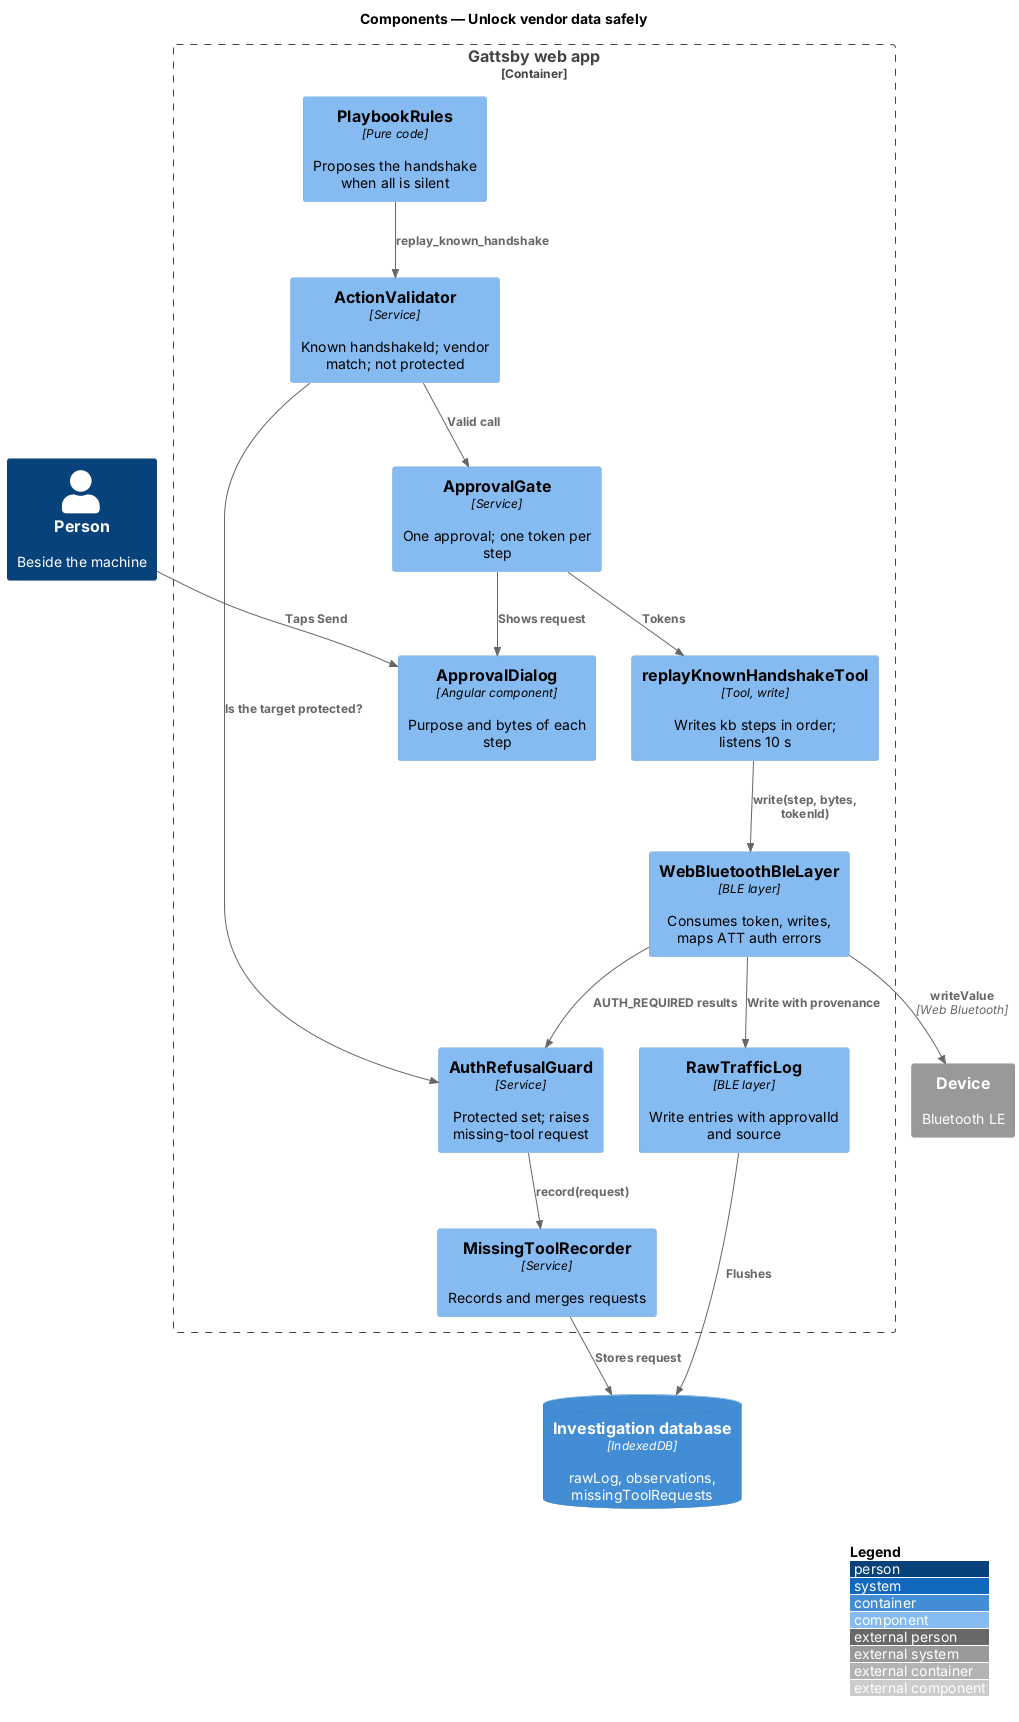

The diagram above was rendered by PlantUML. Its source (embedded in the PNG):
@startuml
!include <C4/C4_Component>
LAYOUT_WITH_LEGEND()
title Components — Unlock vendor data safely

Person(person, "Person", "Beside the machine")
Container_Boundary(spa, "Gattsby web app") {
  Component(rules, "PlaybookRules", "Pure code", "Proposes the handshake when all is silent")
  Component(validator, "ActionValidator", "Service", "Known handshakeId; vendor match; not protected")
  Component(gate, "ApprovalGate", "Service", "One approval; one token per step")
  Component(dialog, "ApprovalDialog", "Angular component", "Purpose and bytes of each step")
  Component(tool, "replayKnownHandshakeTool", "Tool, write", "Writes kb steps in order; listens 10 s")
  Component(ble, "WebBluetoothBleLayer", "BLE layer", "Consumes token, writes, maps ATT auth errors")
  Component(log, "RawTrafficLog", "BLE layer", "Write entries with approvalId and source")
  Component(guard, "AuthRefusalGuard", "Service", "Protected set; raises missing-tool request")
  Component(missing, "MissingToolRecorder", "Service", "Records and merges requests")
}
ContainerDb(idb, "Investigation database", "IndexedDB", "rawLog, observations, missingToolRequests")
System_Ext(device, "Device", "Bluetooth LE")

Rel(rules, validator, "replay_known_handshake")
Rel(validator, guard, "Is the target protected?")
Rel(validator, gate, "Valid call")
Rel(gate, dialog, "Shows request")
Rel(person, dialog, "Taps Send")
Rel(gate, tool, "Tokens")
Rel(tool, ble, "write(step, bytes, tokenId)")
Rel(ble, device, "writeValue", "Web Bluetooth")
Rel(ble, log, "Write with provenance")
Rel(ble, guard, "AUTH_REQUIRED results")
Rel(guard, missing, "record(request)")
Rel(missing, idb, "Stores request")
Rel(log, idb, "Flushes")
@enduml